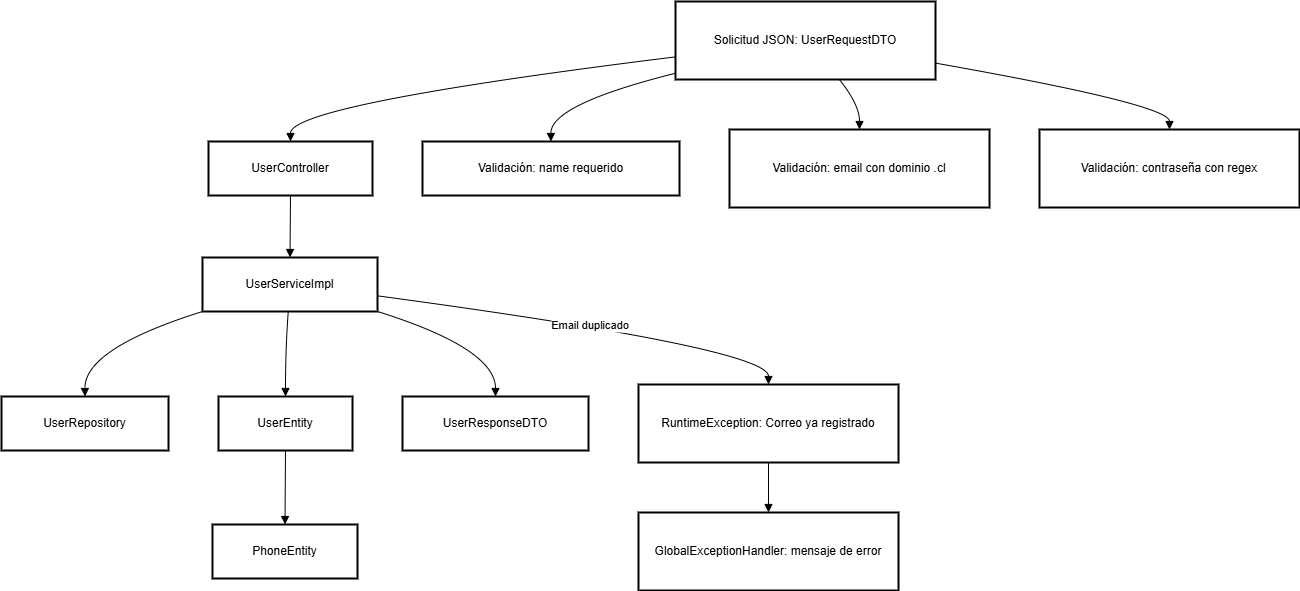

The diagram above was exported from draw.io. Its source (the exported page's mxGraphModel, read from the mxfile embedded in the PNG):
<mxGraphModel dx="1665" dy="751" grid="1" gridSize="10" guides="1" tooltips="1" connect="1" arrows="1" fold="1" page="1" pageScale="1" pageWidth="827" pageHeight="1169" math="0" shadow="0">
  <root>
    <mxCell id="0" />
    <mxCell id="1" parent="0" />
    <mxCell id="hQgkdOjDMR18hWePzeSc-1" value="Solicitud JSON: UserRequestDTO" style="whiteSpace=wrap;strokeWidth=2;" parent="1" vertex="1">
      <mxGeometry x="694" y="20" width="260" height="78" as="geometry" />
    </mxCell>
    <mxCell id="hQgkdOjDMR18hWePzeSc-2" value="UserController" style="whiteSpace=wrap;strokeWidth=2;" parent="1" vertex="1">
      <mxGeometry x="227" y="160" width="164" height="54" as="geometry" />
    </mxCell>
    <mxCell id="hQgkdOjDMR18hWePzeSc-3" value="UserServiceImpl" style="whiteSpace=wrap;strokeWidth=2;" parent="1" vertex="1">
      <mxGeometry x="221" y="276" width="175" height="54" as="geometry" />
    </mxCell>
    <mxCell id="hQgkdOjDMR18hWePzeSc-4" value="UserRepository" style="whiteSpace=wrap;strokeWidth=2;" parent="1" vertex="1">
      <mxGeometry x="20" y="415" width="167" height="54" as="geometry" />
    </mxCell>
    <mxCell id="hQgkdOjDMR18hWePzeSc-5" value="UserEntity" style="whiteSpace=wrap;strokeWidth=2;" parent="1" vertex="1">
      <mxGeometry x="237" y="415" width="134" height="54" as="geometry" />
    </mxCell>
    <mxCell id="hQgkdOjDMR18hWePzeSc-6" value="PhoneEntity" style="whiteSpace=wrap;strokeWidth=2;" parent="1" vertex="1">
      <mxGeometry x="231" y="543" width="145" height="54" as="geometry" />
    </mxCell>
    <mxCell id="hQgkdOjDMR18hWePzeSc-7" value="UserResponseDTO" style="whiteSpace=wrap;strokeWidth=2;" parent="1" vertex="1">
      <mxGeometry x="421" y="415" width="186" height="54" as="geometry" />
    </mxCell>
    <mxCell id="hQgkdOjDMR18hWePzeSc-8" value="Validación: name requerido" style="whiteSpace=wrap;strokeWidth=2;" parent="1" vertex="1">
      <mxGeometry x="441" y="160" width="257" height="54" as="geometry" />
    </mxCell>
    <mxCell id="hQgkdOjDMR18hWePzeSc-9" value="Validación: email con dominio .cl" style="whiteSpace=wrap;strokeWidth=2;" parent="1" vertex="1">
      <mxGeometry x="748" y="148" width="260" height="78" as="geometry" />
    </mxCell>
    <mxCell id="hQgkdOjDMR18hWePzeSc-10" value="Validación: contraseña con regex" style="whiteSpace=wrap;strokeWidth=2;" parent="1" vertex="1">
      <mxGeometry x="1058" y="148" width="260" height="78" as="geometry" />
    </mxCell>
    <mxCell id="hQgkdOjDMR18hWePzeSc-11" value="RuntimeException: Correo ya registrado" style="whiteSpace=wrap;strokeWidth=2;" parent="1" vertex="1">
      <mxGeometry x="657" y="403" width="260" height="78" as="geometry" />
    </mxCell>
    <mxCell id="hQgkdOjDMR18hWePzeSc-12" value="GlobalExceptionHandler: mensaje de error" style="whiteSpace=wrap;strokeWidth=2;" parent="1" vertex="1">
      <mxGeometry x="657" y="531" width="260" height="78" as="geometry" />
    </mxCell>
    <mxCell id="hQgkdOjDMR18hWePzeSc-13" value="" style="curved=1;startArrow=none;endArrow=block;exitX=0;exitY=0.71;entryX=0.5;entryY=0;rounded=0;" parent="1" source="hQgkdOjDMR18hWePzeSc-1" target="hQgkdOjDMR18hWePzeSc-2" edge="1">
      <mxGeometry relative="1" as="geometry">
        <Array as="points">
          <mxPoint x="309" y="123" />
        </Array>
      </mxGeometry>
    </mxCell>
    <mxCell id="hQgkdOjDMR18hWePzeSc-14" value="" style="curved=1;startArrow=none;endArrow=block;exitX=0.5;exitY=1;entryX=0.5;entryY=0;rounded=0;" parent="1" source="hQgkdOjDMR18hWePzeSc-2" target="hQgkdOjDMR18hWePzeSc-3" edge="1">
      <mxGeometry relative="1" as="geometry">
        <Array as="points" />
      </mxGeometry>
    </mxCell>
    <mxCell id="hQgkdOjDMR18hWePzeSc-15" value="" style="curved=1;startArrow=none;endArrow=block;exitX=0;exitY=1;entryX=0.5;entryY=0;rounded=0;" parent="1" source="hQgkdOjDMR18hWePzeSc-3" target="hQgkdOjDMR18hWePzeSc-4" edge="1">
      <mxGeometry relative="1" as="geometry">
        <Array as="points">
          <mxPoint x="103" y="367" />
        </Array>
      </mxGeometry>
    </mxCell>
    <mxCell id="hQgkdOjDMR18hWePzeSc-16" value="" style="curved=1;startArrow=none;endArrow=block;exitX=0.49;exitY=1;entryX=0.5;entryY=0;rounded=0;" parent="1" source="hQgkdOjDMR18hWePzeSc-3" target="hQgkdOjDMR18hWePzeSc-5" edge="1">
      <mxGeometry relative="1" as="geometry">
        <Array as="points">
          <mxPoint x="304" y="367" />
        </Array>
      </mxGeometry>
    </mxCell>
    <mxCell id="hQgkdOjDMR18hWePzeSc-17" value="" style="curved=1;startArrow=none;endArrow=block;exitX=0.5;exitY=1;entryX=0.5;entryY=0;rounded=0;" parent="1" source="hQgkdOjDMR18hWePzeSc-5" target="hQgkdOjDMR18hWePzeSc-6" edge="1">
      <mxGeometry relative="1" as="geometry">
        <Array as="points" />
      </mxGeometry>
    </mxCell>
    <mxCell id="hQgkdOjDMR18hWePzeSc-18" value="" style="curved=1;startArrow=none;endArrow=block;exitX=1;exitY=1;entryX=0.5;entryY=0;rounded=0;" parent="1" source="hQgkdOjDMR18hWePzeSc-3" target="hQgkdOjDMR18hWePzeSc-7" edge="1">
      <mxGeometry relative="1" as="geometry">
        <Array as="points">
          <mxPoint x="514" y="367" />
        </Array>
      </mxGeometry>
    </mxCell>
    <mxCell id="hQgkdOjDMR18hWePzeSc-19" value="" style="curved=1;startArrow=none;endArrow=block;exitX=0;exitY=0.92;entryX=0.5;entryY=0;rounded=0;" parent="1" source="hQgkdOjDMR18hWePzeSc-1" target="hQgkdOjDMR18hWePzeSc-8" edge="1">
      <mxGeometry relative="1" as="geometry">
        <Array as="points">
          <mxPoint x="569" y="123" />
        </Array>
      </mxGeometry>
    </mxCell>
    <mxCell id="hQgkdOjDMR18hWePzeSc-20" value="" style="curved=1;startArrow=none;endArrow=block;exitX=0.63;exitY=1;entryX=0.5;entryY=0;rounded=0;" parent="1" source="hQgkdOjDMR18hWePzeSc-1" target="hQgkdOjDMR18hWePzeSc-9" edge="1">
      <mxGeometry relative="1" as="geometry">
        <Array as="points">
          <mxPoint x="878" y="123" />
        </Array>
      </mxGeometry>
    </mxCell>
    <mxCell id="hQgkdOjDMR18hWePzeSc-21" value="" style="curved=1;startArrow=none;endArrow=block;exitX=1;exitY=0.79;entryX=0.5;entryY=0;rounded=0;" parent="1" source="hQgkdOjDMR18hWePzeSc-1" target="hQgkdOjDMR18hWePzeSc-10" edge="1">
      <mxGeometry relative="1" as="geometry">
        <Array as="points">
          <mxPoint x="1188" y="123" />
        </Array>
      </mxGeometry>
    </mxCell>
    <mxCell id="hQgkdOjDMR18hWePzeSc-22" value="Email duplicado" style="curved=1;startArrow=none;endArrow=block;exitX=1;exitY=0.71;entryX=0.5;entryY=0;rounded=0;" parent="1" source="hQgkdOjDMR18hWePzeSc-3" target="hQgkdOjDMR18hWePzeSc-11" edge="1">
      <mxGeometry relative="1" as="geometry">
        <Array as="points">
          <mxPoint x="787" y="367" />
        </Array>
      </mxGeometry>
    </mxCell>
    <mxCell id="hQgkdOjDMR18hWePzeSc-23" value="" style="curved=1;startArrow=none;endArrow=block;exitX=0.5;exitY=1;entryX=0.5;entryY=0;rounded=0;" parent="1" source="hQgkdOjDMR18hWePzeSc-11" target="hQgkdOjDMR18hWePzeSc-12" edge="1">
      <mxGeometry relative="1" as="geometry">
        <Array as="points" />
      </mxGeometry>
    </mxCell>
  </root>
</mxGraphModel>